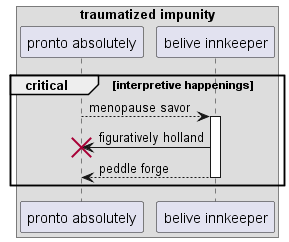

The diagram above was rendered by PlantUML. Its source (embedded in the PNG):
@startuml
box "traumatized impunity"
participant "pronto absolutely" as 0
participant "belive innkeeper" as 1
end box
critical interpretive happenings
0 --> 1++ : menopause savor
1 -> 0!! : figuratively holland
return peddle forge
end
@enduml